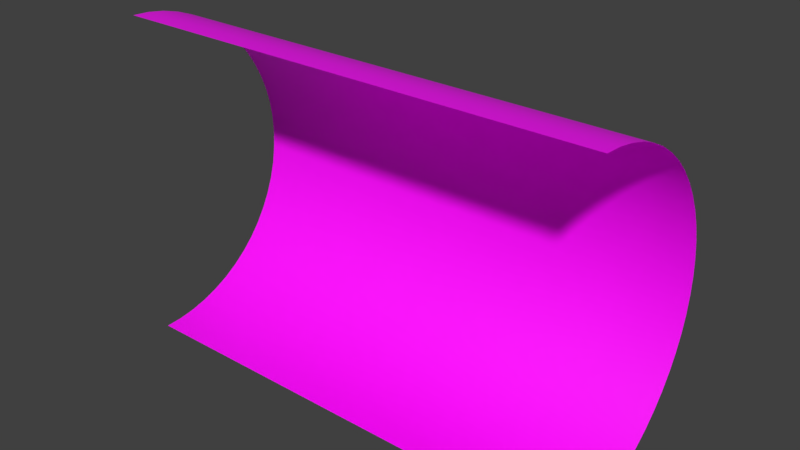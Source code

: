 # Source: tunnel.blend  (saved by Blender 2.92.15; exported with 4.5.12 LTS)
import bpy
from mathutils import Matrix  # noqa: F401  (used for matrix-valued properties, if any)

bpy.ops.wm.read_factory_settings(use_empty=True)
scene = bpy.context.scene
scene.name = 'Scene'

# ---- collections
col_collection_1 = bpy.data.collections.new('Collection 1'); scene.collection.children.link(col_collection_1)

# ---- images (referenced by path relative to the original .blend; pixels are not part of the script)
import os
ASSET_DIR = os.environ.get("B2B_ASSET_DIR", "")  # directory of the original .blend (textures are referenced by path, not embedded)
HERE = os.path.dirname(os.path.abspath(__file__))  # packed textures are extracted next to this script under _unpacked/

def load_image(name, relpath, width, height, colorspace="sRGB"):
    """Load a texture the original file referenced (path relative to the .blend, or extracted next to this script)."""
    p = next((c for c in (os.path.join(HERE, relpath), os.path.join(ASSET_DIR, relpath)) if relpath and os.path.exists(c)), "")
    if p:
        img = bpy.data.images.load(p, check_existing=True)
        img.name = name
    else:  # same state as the original file: an image datablock whose file is absent (Cycles renders it pink)
        img = bpy.data.images.new(name, width, height)
        img.source = "FILE"
        img.filepath = "//" + (relpath or name)
    img.colorspace_settings.name = colorspace
    return img
img_tunnel_blue_png = load_image('tunnel_blue.png', 'tunnel_blue.png', 1024, 1024, 'sRGB')

# ---- materials (node trees are filled in below, after node groups)
mat_lambert1 = bpy.data.materials.new('lambert1')
mat_lambert1.alpha_threshold = 0.0
mat_lambert1.use_transparent_shadow = False
mat_lambert1.preview_render_type = 'FLAT'
mat_lambert1.diffuse_color = (0.5, 0.5, 0.5, 1.0)
mat_lambert1.roughness = 0.5

# ---- material node trees
mat_lambert1.use_nodes = True; mat_lambert1.node_tree.nodes.clear()
_N = mat_lambert1.node_tree.nodes; _L = mat_lambert1.node_tree.links
n0 = _N.new('ShaderNodeOutputMaterial'); n0.name = 'Material Output'; n0.location = (300, 300)
n1 = _N.new('ShaderNodeTexImage'); n1.name = 'Image Texture'; n1.location = (-319, 279)
n1.image = img_tunnel_blue_png
n2 = _N.new('ShaderNodeBsdfPrincipled'); n2.name = 'Principled BSDF'; n2.location = (-15, 248)
n2.distribution = 'GGX'
n2.subsurface_method = 'BURLEY'
n2.inputs[3].default_value = 1.45
n2.inputs[27].default_value = (0.0, 0.0, 0.0, 1.0)
n2.inputs[28].default_value = 1.0
_L.new(n2.outputs[0], n0.inputs[0])
_L.new(n1.outputs[0], n2.inputs[0])
n0.is_active_output = True

# ---- world
world_world = bpy.data.worlds.new('World'); scene.world = world_world
world_world.use_nodes = True; world_world.node_tree.nodes.clear()
_N = world_world.node_tree.nodes; _L = world_world.node_tree.links
n0 = _N.new('ShaderNodeBackground'); n0.name = 'Background'; n0.location = (10, 300)
n0.inputs[0].default_value = (0.05088, 0.05088, 0.05088, 1.0)
n1 = _N.new('ShaderNodeOutputWorld'); n1.name = 'World Output'; n1.location = (300, 300)
_L.new(n0.outputs[0], n1.inputs[0])
n1.is_active_output = True
world_world.color = (0.05088, 0.05088, 0.05088)
world_world.use_sun_shadow = False
world_world.sun_shadow_jitter_overblur = 0.0
world_world.cycles.sampling_method = 'MANUAL'

# ---- meshes
me_wall_mesh = bpy.data.meshes.new('wall_mesh')
me_wall_mesh.from_pydata([(-18.0, 1.317, 12.08), (-18.0, 2.572, 11.88), (-18.0, 3.8, 11.55), (-18.0, 4.987, 11.09), (-18.0, 6.119, 10.52), (-18.0, 7.186, 9.825), (-18.0, 8.173, 9.025), (-18.0, 9.072, 8.126), (-18.0, 9.872, 7.138), (-18.0, 10.56, 6.072), (-18.0, 11.14, 4.939), (-18.0, 11.6, 3.753), (-18.0, 11.93, 2.525), (-18.0, 12.12, 1.269), (-18.0, 12.19, 5.825e-06), (-18.0, 12.12, -1.269), (-18.0, 11.93, -2.525), (-18.0, 11.6, -3.753), (-18.0, 11.14, -4.939), (-18.0, 10.56, -6.072), (-18.0, 9.872, -7.138), (-18.0, 9.072, -8.126), (-18.0, 8.173, -9.025), (-18.0, 7.185, -9.825), (-18.0, 6.119, -10.52), (-18.0, 4.987, -11.09), (-18.0, 3.8, -11.55), (-18.0, 2.572, -11.88), (-18.0, 1.317, -12.08), (-18.0, 0.04743, -12.14), (-18.0, 0.04743, 12.14), (18.0, 1.317, 12.08), (6.0, 1.317, 12.08), (-6.0, 1.317, 12.08), (-6.0, 2.572, 11.88), (6.0, 2.572, 11.88), (18.0, 2.572, 11.88), (-6.0, 3.8, 11.55), (6.0, 3.8, 11.55), (18.0, 3.8, 11.55), (-6.0, 4.987, 11.09), (6.0, 4.987, 11.09), (18.0, 4.987, 11.09), (-6.0, 6.119, 10.52), (6.0, 6.119, 10.52), (18.0, 6.119, 10.52), (-6.0, 7.186, 9.825), (6.0, 7.186, 9.825), (18.0, 7.186, 9.825), (-6.0, 8.173, 9.025), (6.0, 8.173, 9.025), (18.0, 8.173, 9.025), (-6.0, 9.072, 8.126), (6.0, 9.072, 8.126), (18.0, 9.072, 8.126), (-6.0, 9.872, 7.138), (6.0, 9.872, 7.138), (18.0, 9.872, 7.138), (-6.0, 10.56, 6.072), (6.0, 10.56, 6.072), (18.0, 10.56, 6.072), (-6.0, 11.14, 4.939), (6.0, 11.14, 4.939), (18.0, 11.14, 4.939), (-6.0, 11.6, 3.753), (6.0, 11.6, 3.753), (18.0, 11.6, 3.753), (-6.0, 11.93, 2.525), (6.0, 11.93, 2.525), (18.0, 11.93, 2.525), (-6.0, 12.12, 1.269), (6.0, 12.12, 1.269), (18.0, 12.12, 1.269), (-6.0, 12.19, 3.491e-06), (6.0, 12.19, 1.157e-06), (18.0, 12.19, -1.176e-06), (-6.0, 12.12, -1.269), (6.0, 12.12, -1.269), (18.0, 12.12, -1.269), (-6.0, 11.93, -2.525), (6.0, 11.93, -2.525), (18.0, 11.93, -2.525), (-6.0, 11.6, -3.753), (6.0, 11.6, -3.753), (18.0, 11.6, -3.753), (-6.0, 11.14, -4.939), (6.0, 11.14, -4.939), (18.0, 11.14, -4.939), (-6.0, 10.56, -6.072), (6.0, 10.56, -6.072), (18.0, 10.56, -6.072), (-6.0, 9.872, -7.138), (6.0, 9.872, -7.138), (18.0, 9.872, -7.138), (-6.0, 9.072, -8.126), (6.0, 9.072, -8.126), (18.0, 9.072, -8.126), (-6.0, 8.173, -9.025), (6.0, 8.173, -9.025), (18.0, 8.173, -9.025), (-6.0, 7.185, -9.825), (6.0, 7.185, -9.825), (18.0, 7.186, -9.825), (-6.0, 6.119, -10.52), (6.0, 6.119, -10.52), (18.0, 6.119, -10.52), (-6.0, 4.987, -11.09), (6.0, 4.987, -11.09), (18.0, 4.987, -11.09), (-6.0, 3.8, -11.55), (6.0, 3.8, -11.55), (18.0, 3.8, -11.55), (-6.0, 2.572, -11.88), (6.0, 2.572, -11.88), (18.0, 2.572, -11.88), (-6.0, 1.317, -12.08), (6.0, 1.317, -12.08), (18.0, 1.317, -12.08), (-6.0, 0.04743, -12.14), (6.0, 0.04743, -12.14), (18.0, 0.04743, -12.14), (18.0, 0.04743, 12.14), (6.0, 0.04743, 12.14), (-6.0, 0.04743, 12.14), (-12.0, 1.317, 12.08), (-12.0, 0.04743, 12.14), (12.0, 1.317, 12.08), (9.663e-06, 1.317, 12.08), (-12.0, 2.572, 11.88), (1.16e-05, 2.572, 11.88), (12.0, 2.572, 11.88), (-12.0, 3.8, 11.55), (1.16e-05, 3.8, 11.55), (12.0, 3.8, 11.55), (-12.0, 4.987, 11.09), (1.16e-05, 4.987, 11.09), (12.0, 4.987, 11.09), (-12.0, 6.119, 10.52), (1.16e-05, 6.119, 10.52), (12.0, 6.119, 10.52), (-12.0, 7.186, 9.825), (1.16e-05, 7.186, 9.825), (12.0, 7.186, 9.825), (-12.0, 8.173, 9.025), (1.16e-05, 8.173, 9.025), (12.0, 8.173, 9.025), (-12.0, 9.072, 8.126), (1.16e-05, 9.072, 8.126), (12.0, 9.072, 8.126), (-12.0, 9.872, 7.138), (1.16e-05, 9.872, 7.138), (12.0, 9.872, 7.138), (-12.0, 10.56, 6.072), (1.16e-05, 10.56, 6.072), (12.0, 10.56, 6.072), (-12.0, 11.14, 4.939), (9.663e-06, 11.14, 4.939), (12.0, 11.14, 4.939), (-12.0, 11.6, 3.753), (9.663e-06, 11.6, 3.753), (12.0, 11.6, 3.753), (-12.0, 11.93, 2.525), (9.663e-06, 11.93, 2.525), (12.0, 11.93, 2.525), (-12.0, 12.12, 1.269), (9.663e-06, 12.12, 1.269), (12.0, 12.12, 1.269), (-12.0, 12.19, 4.658e-06), (9.663e-06, 12.19, 2.324e-06), (12.0, 12.19, -9.435e-09), (-12.0, 12.12, -1.269), (9.663e-06, 12.12, -1.269), (12.0, 12.12, -1.269), (-12.0, 11.93, -2.525), (9.663e-06, 11.93, -2.525), (12.0, 11.93, -2.525), (-12.0, 11.6, -3.753), (9.663e-06, 11.6, -3.753), (12.0, 11.6, -3.753), (-12.0, 11.14, -4.939), (9.663e-06, 11.14, -4.939), (12.0, 11.14, -4.939), (-12.0, 10.56, -6.072), (7.73e-06, 10.56, -6.072), (12.0, 10.56, -6.072), (-12.0, 9.872, -7.138), (7.73e-06, 9.872, -7.138), (12.0, 9.872, -7.138), (-12.0, 9.072, -8.126), (7.73e-06, 9.072, -8.126), (12.0, 9.072, -8.126), (-12.0, 8.173, -9.025), (7.73e-06, 8.173, -9.025), (12.0, 8.173, -9.025), (-12.0, 7.185, -9.825), (7.73e-06, 7.185, -9.825), (12.0, 7.185, -9.825), (-12.0, 6.119, -10.52), (7.73e-06, 6.119, -10.52), (12.0, 6.119, -10.52), (-12.0, 4.987, -11.09), (7.73e-06, 4.987, -11.09), (12.0, 4.987, -11.09), (-12.0, 3.8, -11.55), (7.73e-06, 3.8, -11.55), (12.0, 3.8, -11.55), (-12.0, 2.572, -11.88), (7.73e-06, 2.572, -11.88), (12.0, 2.572, -11.88), (-12.0, 1.317, -12.08), (7.73e-06, 1.317, -12.08), (12.0, 1.317, -12.08), (-12.0, 0.04743, -12.14), (7.73e-06, 0.04743, -12.14), (12.0, 0.04743, -12.14), (12.0, 0.04743, 12.14), (9.663e-06, 0.04743, 12.14)], [], [(124, 0, 1, 128), (128, 1, 2, 131), (131, 2, 3, 134), (134, 3, 4, 137), (137, 4, 5, 140), (140, 5, 6, 143), (143, 6, 7, 146), (146, 7, 8, 149), (149, 8, 9, 152), (152, 9, 10, 155), (155, 10, 11, 158), (158, 11, 12, 161), (161, 12, 13, 164), (164, 13, 14, 167), (167, 14, 15, 170), (170, 15, 16, 173), (173, 16, 17, 176), (176, 17, 18, 179), (179, 18, 19, 182), (182, 19, 20, 185), (185, 20, 21, 188), (188, 21, 22, 191), (191, 22, 23, 194), (194, 23, 24, 197), (197, 24, 25, 200), (200, 25, 26, 203), (203, 26, 27, 206), (206, 27, 28, 209), (209, 28, 29, 212), (125, 30, 0, 124), (215, 122, 32, 126), (216, 123, 33, 127), (211, 116, 119, 214), (210, 115, 118, 213), (208, 113, 116, 211), (207, 112, 115, 210), (205, 110, 113, 208), (204, 109, 112, 207), (202, 107, 110, 205), (201, 106, 109, 204), (199, 104, 107, 202), (198, 103, 106, 201), (196, 101, 104, 199), (195, 100, 103, 198), (193, 98, 101, 196), (192, 97, 100, 195), (190, 95, 98, 193), (189, 94, 97, 192), (187, 92, 95, 190), (186, 91, 94, 189), (184, 89, 92, 187), (183, 88, 91, 186), (181, 86, 89, 184), (180, 85, 88, 183), (178, 83, 86, 181), (177, 82, 85, 180), (175, 80, 83, 178), (174, 79, 82, 177), (172, 77, 80, 175), (171, 76, 79, 174), (169, 74, 77, 172), (168, 73, 76, 171), (166, 71, 74, 169), (165, 70, 73, 168), (163, 68, 71, 166), (162, 67, 70, 165), (160, 65, 68, 163), (159, 64, 67, 162), (157, 62, 65, 160), (156, 61, 64, 159), (154, 59, 62, 157), (153, 58, 61, 156), (151, 56, 59, 154), (150, 55, 58, 153), (148, 53, 56, 151), (147, 52, 55, 150), (145, 50, 53, 148), (144, 49, 52, 147), (142, 47, 50, 145), (141, 46, 49, 144), (139, 44, 47, 142), (138, 43, 46, 141), (136, 41, 44, 139), (135, 40, 43, 138), (133, 38, 41, 136), (132, 37, 40, 135), (130, 35, 38, 133), (129, 34, 37, 132), (126, 32, 35, 130), (127, 33, 34, 129), (32, 127, 129, 35), (31, 126, 130, 36), (35, 129, 132, 38), (36, 130, 133, 39), (38, 132, 135, 41), (39, 133, 136, 42), (41, 135, 138, 44), (42, 136, 139, 45), (44, 138, 141, 47), (45, 139, 142, 48), (47, 141, 144, 50), (48, 142, 145, 51), (50, 144, 147, 53), (51, 145, 148, 54), (53, 147, 150, 56), (54, 148, 151, 57), (56, 150, 153, 59), (57, 151, 154, 60), (59, 153, 156, 62), (60, 154, 157, 63), (62, 156, 159, 65), (63, 157, 160, 66), (65, 159, 162, 68), (66, 160, 163, 69), (68, 162, 165, 71), (69, 163, 166, 72), (71, 165, 168, 74), (72, 166, 169, 75), (74, 168, 171, 77), (75, 169, 172, 78), (77, 171, 174, 80), (78, 172, 175, 81), (80, 174, 177, 83), (81, 175, 178, 84), (83, 177, 180, 86), (84, 178, 181, 87), (86, 180, 183, 89), (87, 181, 184, 90), (89, 183, 186, 92), (90, 184, 187, 93), (92, 186, 189, 95), (93, 187, 190, 96), (95, 189, 192, 98), (96, 190, 193, 99), (98, 192, 195, 101), (99, 193, 196, 102), (101, 195, 198, 104), (102, 196, 199, 105), (104, 198, 201, 107), (105, 199, 202, 108), (107, 201, 204, 110), (108, 202, 205, 111), (110, 204, 207, 113), (111, 205, 208, 114), (113, 207, 210, 116), (114, 208, 211, 117), (116, 210, 213, 119), (117, 211, 214, 120), (122, 216, 127, 32), (121, 215, 126, 31), (123, 125, 124, 33), (115, 209, 212, 118), (112, 206, 209, 115), (109, 203, 206, 112), (106, 200, 203, 109), (103, 197, 200, 106), (100, 194, 197, 103), (97, 191, 194, 100), (94, 188, 191, 97), (91, 185, 188, 94), (88, 182, 185, 91), (85, 179, 182, 88), (82, 176, 179, 85), (79, 173, 176, 82), (76, 170, 173, 79), (73, 167, 170, 76), (70, 164, 167, 73), (67, 161, 164, 70), (64, 158, 161, 67), (61, 155, 158, 64), (58, 152, 155, 61), (55, 149, 152, 58), (52, 146, 149, 55), (49, 143, 146, 52), (46, 140, 143, 49), (43, 137, 140, 46), (40, 134, 137, 43), (37, 131, 134, 40), (34, 128, 131, 37), (33, 124, 128, 34)])
me_wall_mesh.polygons.foreach_set('use_smooth', [True] * 180)
_k = set([(0, 1), (0, 30), (1, 2), (2, 3), (3, 4), (4, 5), (5, 6), (6, 7), (7, 8), (8, 9), (9, 10), (10, 11), (11, 12), (12, 13), (13, 14), (14, 15), (15, 16), (16, 17), (17, 18), (18, 19), (19, 20), (20, 21), (21, 22), (22, 23), (23, 24), (24, 25), (25, 26), (26, 27), (27, 28), (28, 29)])
me_wall_mesh.attributes.new('sharp_edge', 'BOOLEAN', 'EDGE').data.foreach_set('value', [ (min(e.vertices), max(e.vertices)) in _k for e in me_wall_mesh.edges])
_uv = me_wall_mesh.uv_layers.new(name='map1')
_uv.uv.foreach_set('vector', [0.1616, 0.9604, 0.006331, 0.9604, 0.006331, 0.9275, 0.1616, 0.9275, 0.1616, 0.9275, 0.006331, 0.9275, 0.006331, 0.8946, 0.1616, 0.8946, 0.1616, 0.8946, 0.006331, 0.8946, 0.006331, 0.8618, 0.1616, 0.8618, 0.1616, 0.8618, 0.006331, 0.8618, 0.006331, 0.8289, 0.1616, 0.8289, 0.1616, 0.8289, 0.006331, 0.8289, 0.00633, 0.796, 0.1616, 0.796, 0.1616, 0.796, 0.00633, 0.796, 0.00633, 0.7631, 0.1616, 0.7631, 0.1616, 0.7631, 0.00633, 0.7631, 0.00633, 0.7302, 0.1616, 0.7302, 0.1616, 0.7302, 0.00633, 0.7302, 0.00633, 0.6973, 0.1616, 0.6973, 0.1616, 0.6973, 0.00633, 0.6973, 0.00633, 0.6644, 0.1616, 0.6644, 0.1616, 0.6644, 0.00633, 0.6644, 0.00633, 0.6315, 0.1616, 0.6315, 0.1616, 0.6315, 0.00633, 0.6315, 0.00633, 0.5987, 0.1616, 0.5987, 0.1616, 0.5987, 0.00633, 0.5987, 0.00633, 0.5658, 0.1616, 0.5658, 0.1616, 0.5658, 0.00633, 0.5658, 0.00633, 0.5329, 0.1616, 0.5329, 0.1616, 0.5329, 0.00633, 0.5329, 0.00633, 0.5, 0.1616, 0.5, 0.1616, 0.5, 0.00633, 0.5, 0.00633, 0.4671, 0.1616, 0.4671, 0.1616, 0.4671, 0.00633, 0.4671, 0.00633, 0.4342, 0.1616, 0.4342, 0.1616, 0.4342, 0.00633, 0.4342, 0.00633, 0.4013, 0.1616, 0.4013, 0.1616, 0.4013, 0.00633, 0.4013, 0.00633, 0.3685, 0.1616, 0.3685, 0.1616, 0.3685, 0.00633, 0.3685, 0.00633, 0.3356, 0.1616, 0.3356, 0.1616, 0.3356, 0.00633, 0.3356, 0.00633, 0.3027, 0.1616, 0.3027, 0.1616, 0.3027, 0.00633, 0.3027, 0.00633, 0.2698, 0.1616, 0.2698, 0.1616, 0.2698, 0.00633, 0.2698, 0.00633, 0.2369, 0.1616, 0.2369, 0.1616, 0.2369, 0.00633, 0.2369, 0.00633, 0.204, 0.1616, 0.204, 0.1616, 0.204, 0.00633, 0.204, 0.00633, 0.1711, 0.1616, 0.1711, 0.1616, 0.1711, 0.00633, 0.1711, 0.00633, 0.1382, 0.1616, 0.1382, 0.1616, 0.1382, 0.00633, 0.1382, 0.00633, 0.1054, 0.1616, 0.1054, 0.1616, 0.1054, 0.00633, 0.1054, 0.00633, 0.07247, 0.1616, 0.07247, 0.1616, 0.07247, 0.00633, 0.07247, 0.00633, 0.03959, 0.1616, 0.03959, 0.1616, 0.03959, 0.00633, 0.03959, 0.006331, 0.0067, 0.1616, 0.0067, 0.1616, 0.9933, 0.006331, 0.9933, 0.006331, 0.9604, 0.1616, 0.9604, 0.7825, 0.9933, 0.6273, 0.9933, 0.6273, 0.9604, 0.7825, 0.9604, 0.472, 0.9933, 0.3168, 0.9933, 0.3168, 0.9604, 0.472, 0.9604, 0.7825, 0.03959, 0.6273, 0.03959, 0.6273, 0.006701, 0.7825, 0.006701, 0.472, 0.03959, 0.3168, 0.03959, 0.3168, 0.0067, 0.472, 0.006701, 0.7825, 0.07247, 0.6273, 0.07247, 0.6273, 0.03959, 0.7825, 0.03959, 0.472, 0.07247, 0.3168, 0.07247, 0.3168, 0.03959, 0.472, 0.03959, 0.7825, 0.1054, 0.6273, 0.1054, 0.6273, 0.07247, 0.7825, 0.07247, 0.472, 0.1054, 0.3168, 0.1054, 0.3168, 0.07247, 0.472, 0.07247, 0.7825, 0.1382, 0.6273, 0.1382, 0.6273, 0.1054, 0.7825, 0.1054, 0.472, 0.1382, 0.3168, 0.1382, 0.3168, 0.1054, 0.472, 0.1054, 0.7825, 0.1711, 0.6273, 0.1711, 0.6273, 0.1382, 0.7825, 0.1382, 0.472, 0.1711, 0.3168, 0.1711, 0.3168, 0.1382, 0.472, 0.1382, 0.7825, 0.204, 0.6273, 0.204, 0.6273, 0.1711, 0.7825, 0.1711, 0.472, 0.204, 0.3168, 0.204, 0.3168, 0.1711, 0.472, 0.1711, 0.7825, 0.2369, 0.6273, 0.2369, 0.6273, 0.204, 0.7825, 0.204, 0.472, 0.2369, 0.3168, 0.2369, 0.3168, 0.204, 0.472, 0.204, 0.7825, 0.2698, 0.6273, 0.2698, 0.6273, 0.2369, 0.7825, 0.2369, 0.472, 0.2698, 0.3168, 0.2698, 0.3168, 0.2369, 0.472, 0.2369, 0.7825, 0.3027, 0.6273, 0.3027, 0.6273, 0.2698, 0.7825, 0.2698, 0.472, 0.3027, 0.3168, 0.3027, 0.3168, 0.2698, 0.472, 0.2698, 0.7825, 0.3356, 0.6273, 0.3356, 0.6273, 0.3027, 0.7825, 0.3027, 0.472, 0.3356, 0.3168, 0.3356, 0.3168, 0.3027, 0.472, 0.3027, 0.7825, 0.3685, 0.6273, 0.3685, 0.6273, 0.3356, 0.7825, 0.3356, 0.472, 0.3685, 0.3168, 0.3685, 0.3168, 0.3356, 0.472, 0.3356, 0.7825, 0.4013, 0.6273, 0.4013, 0.6273, 0.3685, 0.7825, 0.3685, 0.472, 0.4013, 0.3168, 0.4013, 0.3168, 0.3685, 0.472, 0.3685, 0.7825, 0.4342, 0.6273, 0.4342, 0.6273, 0.4013, 0.7825, 0.4013, 0.472, 0.4342, 0.3168, 0.4342, 0.3168, 0.4013, 0.472, 0.4013, 0.7825, 0.4671, 0.6273, 0.4671, 0.6273, 0.4342, 0.7825, 0.4342, 0.472, 0.4671, 0.3168, 0.4671, 0.3168, 0.4342, 0.472, 0.4342, 0.7825, 0.5, 0.6273, 0.5, 0.6273, 0.4671, 0.7825, 0.4671, 0.472, 0.5, 0.3168, 0.5, 0.3168, 0.4671, 0.472, 0.4671, 0.7825, 0.5329, 0.6273, 0.5329, 0.6273, 0.5, 0.7825, 0.5, 0.472, 0.5329, 0.3168, 0.5329, 0.3168, 0.5, 0.472, 0.5, 0.7825, 0.5658, 0.6273, 0.5658, 0.6273, 0.5329, 0.7825, 0.5329, 0.472, 0.5658, 0.3168, 0.5658, 0.3168, 0.5329, 0.472, 0.5329, 0.7825, 0.5987, 0.6273, 0.5987, 0.6273, 0.5658, 0.7825, 0.5658, 0.472, 0.5987, 0.3168, 0.5987, 0.3168, 0.5658, 0.472, 0.5658, 0.7825, 0.6315, 0.6273, 0.6315, 0.6273, 0.5987, 0.7825, 0.5987, 0.472, 0.6315, 0.3168, 0.6315, 0.3168, 0.5987, 0.472, 0.5987, 0.7825, 0.6644, 0.6273, 0.6644, 0.6273, 0.6315, 0.7825, 0.6315, 0.472, 0.6644, 0.3168, 0.6644, 0.3168, 0.6315, 0.472, 0.6315, 0.7825, 0.6973, 0.6273, 0.6973, 0.6273, 0.6644, 0.7825, 0.6644, 0.472, 0.6973, 0.3168, 0.6973, 0.3168, 0.6644, 0.472, 0.6644, 0.7825, 0.7302, 0.6273, 0.7302, 0.6273, 0.6973, 0.7825, 0.6973, 0.472, 0.7302, 0.3168, 0.7302, 0.3168, 0.6973, 0.472, 0.6973, 0.7825, 0.7631, 0.6273, 0.7631, 0.6273, 0.7302, 0.7825, 0.7302, 0.472, 0.7631, 0.3168, 0.7631, 0.3168, 0.7302, 0.472, 0.7302, 0.7825, 0.796, 0.6273, 0.796, 0.6273, 0.7631, 0.7825, 0.7631, 0.472, 0.796, 0.3168, 0.796, 0.3168, 0.7631, 0.472, 0.7631, 0.7825, 0.8289, 0.6273, 0.8289, 0.6273, 0.796, 0.7825, 0.796, 0.472, 0.8289, 0.3168, 0.8289, 0.3168, 0.796, 0.472, 0.796, 0.7825, 0.8618, 0.6273, 0.8618, 0.6273, 0.8289, 0.7825, 0.8289, 0.472, 0.8618, 0.3168, 0.8618, 0.3168, 0.8289, 0.472, 0.8289, 0.7825, 0.8946, 0.6273, 0.8946, 0.6273, 0.8618, 0.7825, 0.8618, 0.472, 0.8946, 0.3168, 0.8946, 0.3168, 0.8618, 0.472, 0.8618, 0.7825, 0.9275, 0.6273, 0.9275, 0.6273, 0.8946, 0.7825, 0.8946, 0.472, 0.9275, 0.3168, 0.9275, 0.3168, 0.8946, 0.472, 0.8946, 0.7825, 0.9604, 0.6273, 0.9604, 0.6273, 0.9275, 0.7825, 0.9275, 0.472, 0.9604, 0.3168, 0.9604, 0.3168, 0.9275, 0.472, 0.9275, 0.6273, 0.9604, 0.472, 0.9604, 0.472, 0.9275, 0.6273, 0.9275, 0.9377, 0.9604, 0.7825, 0.9604, 0.7825, 0.9275, 0.9377, 0.9275, 0.6273, 0.9275, 0.472, 0.9275, 0.472, 0.8946, 0.6273, 0.8946, 0.9377, 0.9275, 0.7825, 0.9275, 0.7825, 0.8946, 0.9377, 0.8946, 0.6273, 0.8946, 0.472, 0.8946, 0.472, 0.8618, 0.6273, 0.8618, 0.9377, 0.8946, 0.7825, 0.8946, 0.7825, 0.8618, 0.9377, 0.8618, 0.6273, 0.8618, 0.472, 0.8618, 0.472, 0.8289, 0.6273, 0.8289, 0.9377, 0.8618, 0.7825, 0.8618, 0.7825, 0.8289, 0.9377, 0.8289, 0.6273, 0.8289, 0.472, 0.8289, 0.472, 0.796, 0.6273, 0.796, 0.9377, 0.8289, 0.7825, 0.8289, 0.7825, 0.796, 0.9377, 0.796, 0.6273, 0.796, 0.472, 0.796, 0.472, 0.7631, 0.6273, 0.7631, 0.9377, 0.796, 0.7825, 0.796, 0.7825, 0.7631, 0.9377, 0.7631, 0.6273, 0.7631, 0.472, 0.7631, 0.472, 0.7302, 0.6273, 0.7302, 0.9377, 0.7631, 0.7825, 0.7631, 0.7825, 0.7302, 0.9377, 0.7302, 0.6273, 0.7302, 0.472, 0.7302, 0.472, 0.6973, 0.6273, 0.6973, 0.9377, 0.7302, 0.7825, 0.7302, 0.7825, 0.6973, 0.9377, 0.6973, 0.6273, 0.6973, 0.472, 0.6973, 0.472, 0.6644, 0.6273, 0.6644, 0.9377, 0.6973, 0.7825, 0.6973, 0.7825, 0.6644, 0.9377, 0.6644, 0.6273, 0.6644, 0.472, 0.6644, 0.472, 0.6315, 0.6273, 0.6315, 0.9377, 0.6644, 0.7825, 0.6644, 0.7825, 0.6315, 0.9377, 0.6315, 0.6273, 0.6315, 0.472, 0.6315, 0.472, 0.5987, 0.6273, 0.5987, 0.9377, 0.6315, 0.7825, 0.6315, 0.7825, 0.5987, 0.9377, 0.5987, 0.6273, 0.5987, 0.472, 0.5987, 0.472, 0.5658, 0.6273, 0.5658, 0.9377, 0.5987, 0.7825, 0.5987, 0.7825, 0.5658, 0.9377, 0.5658, 0.6273, 0.5658, 0.472, 0.5658, 0.472, 0.5329, 0.6273, 0.5329, 0.9377, 0.5658, 0.7825, 0.5658, 0.7825, 0.5329, 0.9377, 0.5329, 0.6273, 0.5329, 0.472, 0.5329, 0.472, 0.5, 0.6273, 0.5, 0.9377, 0.5329, 0.7825, 0.5329, 0.7825, 0.5, 0.9377, 0.5, 0.6273, 0.5, 0.472, 0.5, 0.472, 0.4671, 0.6273, 0.4671, 0.9377, 0.5, 0.7825, 0.5, 0.7825, 0.4671, 0.9377, 0.4671, 0.6273, 0.4671, 0.472, 0.4671, 0.472, 0.4342, 0.6273, 0.4342, 0.9377, 0.4671, 0.7825, 0.4671, 0.7825, 0.4342, 0.9377, 0.4342, 0.6273, 0.4342, 0.472, 0.4342, 0.472, 0.4013, 0.6273, 0.4013, 0.9377, 0.4342, 0.7825, 0.4342, 0.7825, 0.4013, 0.9377, 0.4013, 0.6273, 0.4013, 0.472, 0.4013, 0.472, 0.3685, 0.6273, 0.3685, 0.9377, 0.4013, 0.7825, 0.4013, 0.7825, 0.3685, 0.9377, 0.3685, 0.6273, 0.3685, 0.472, 0.3685, 0.472, 0.3356, 0.6273, 0.3356, 0.9377, 0.3685, 0.7825, 0.3685, 0.7825, 0.3356, 0.9377, 0.3356, 0.6273, 0.3356, 0.472, 0.3356, 0.472, 0.3027, 0.6273, 0.3027, 0.9377, 0.3356, 0.7825, 0.3356, 0.7825, 0.3027, 0.9377, 0.3027, 0.6273, 0.3027, 0.472, 0.3027, 0.472, 0.2698, 0.6273, 0.2698, 0.9377, 0.3027, 0.7825, 0.3027, 0.7825, 0.2698, 0.9377, 0.2698, 0.6273, 0.2698, 0.472, 0.2698, 0.472, 0.2369, 0.6273, 0.2369, 0.9377, 0.2698, 0.7825, 0.2698, 0.7825, 0.2369, 0.9377, 0.2369, 0.6273, 0.2369, 0.472, 0.2369, 0.472, 0.204, 0.6273, 0.204, 0.9377, 0.2369, 0.7825, 0.2369, 0.7825, 0.204, 0.9377, 0.204, 0.6273, 0.204, 0.472, 0.204, 0.472, 0.1711, 0.6273, 0.1711, 0.9377, 0.204, 0.7825, 0.204, 0.7825, 0.1711, 0.9377, 0.1711, 0.6273, 0.1711, 0.472, 0.1711, 0.472, 0.1382, 0.6273, 0.1382, 0.9377, 0.1711, 0.7825, 0.1711, 0.7825, 0.1382, 0.9377, 0.1382, 0.6273, 0.1382, 0.472, 0.1382, 0.472, 0.1054, 0.6273, 0.1054, 0.9377, 0.1382, 0.7825, 0.1382, 0.7825, 0.1054, 0.9377, 0.1054, 0.6273, 0.1054, 0.472, 0.1054, 0.472, 0.07247, 0.6273, 0.07247, 0.9377, 0.1054, 0.7825, 0.1054, 0.7825, 0.07247, 0.9377, 0.07247, 0.6273, 0.07247, 0.472, 0.07247, 0.472, 0.03959, 0.6273, 0.03959, 0.9377, 0.07247, 0.7825, 0.07247, 0.7825, 0.03959, 0.9377, 0.03959, 0.6273, 0.03959, 0.472, 0.03959, 0.472, 0.006701, 0.6273, 0.006701, 0.9377, 0.03959, 0.7825, 0.03959, 0.7825, 0.006701, 0.9377, 0.006701, 0.6273, 0.9933, 0.472, 0.9933, 0.472, 0.9604, 0.6273, 0.9604, 0.9377, 0.9933, 0.7825, 0.9933, 0.7825, 0.9604, 0.9377, 0.9604, 0.3168, 0.9933, 0.1616, 0.9933, 0.1616, 0.9604, 0.3168, 0.9604, 0.3168, 0.03959, 0.1616, 0.03959, 0.1616, 0.0067, 0.3168, 0.0067, 0.3168, 0.07247, 0.1616, 0.07247, 0.1616, 0.03959, 0.3168, 0.03959, 0.3168, 0.1054, 0.1616, 0.1054, 0.1616, 0.07247, 0.3168, 0.07247, 0.3168, 0.1382, 0.1616, 0.1382, 0.1616, 0.1054, 0.3168, 0.1054, 0.3168, 0.1711, 0.1616, 0.1711, 0.1616, 0.1382, 0.3168, 0.1382, 0.3168, 0.204, 0.1616, 0.204, 0.1616, 0.1711, 0.3168, 0.1711, 0.3168, 0.2369, 0.1616, 0.2369, 0.1616, 0.204, 0.3168, 0.204, 0.3168, 0.2698, 0.1616, 0.2698, 0.1616, 0.2369, 0.3168, 0.2369, 0.3168, 0.3027, 0.1616, 0.3027, 0.1616, 0.2698, 0.3168, 0.2698, 0.3168, 0.3356, 0.1616, 0.3356, 0.1616, 0.3027, 0.3168, 0.3027, 0.3168, 0.3685, 0.1616, 0.3685, 0.1616, 0.3356, 0.3168, 0.3356, 0.3168, 0.4013, 0.1616, 0.4013, 0.1616, 0.3685, 0.3168, 0.3685, 0.3168, 0.4342, 0.1616, 0.4342, 0.1616, 0.4013, 0.3168, 0.4013, 0.3168, 0.4671, 0.1616, 0.4671, 0.1616, 0.4342, 0.3168, 0.4342, 0.3168, 0.5, 0.1616, 0.5, 0.1616, 0.4671, 0.3168, 0.4671, 0.3168, 0.5329, 0.1616, 0.5329, 0.1616, 0.5, 0.3168, 0.5, 0.3168, 0.5658, 0.1616, 0.5658, 0.1616, 0.5329, 0.3168, 0.5329, 0.3168, 0.5987, 0.1616, 0.5987, 0.1616, 0.5658, 0.3168, 0.5658, 0.3168, 0.6315, 0.1616, 0.6315, 0.1616, 0.5987, 0.3168, 0.5987, 0.3168, 0.6644, 0.1616, 0.6644, 0.1616, 0.6315, 0.3168, 0.6315, 0.3168, 0.6973, 0.1616, 0.6973, 0.1616, 0.6644, 0.3168, 0.6644, 0.3168, 0.7302, 0.1616, 0.7302, 0.1616, 0.6973, 0.3168, 0.6973, 0.3168, 0.7631, 0.1616, 0.7631, 0.1616, 0.7302, 0.3168, 0.7302, 0.3168, 0.796, 0.1616, 0.796, 0.1616, 0.7631, 0.3168, 0.7631, 0.3168, 0.8289, 0.1616, 0.8289, 0.1616, 0.796, 0.3168, 0.796, 0.3168, 0.8618, 0.1616, 0.8618, 0.1616, 0.8289, 0.3168, 0.8289, 0.3168, 0.8946, 0.1616, 0.8946, 0.1616, 0.8618, 0.3168, 0.8618, 0.3168, 0.9275, 0.1616, 0.9275, 0.1616, 0.8946, 0.3168, 0.8946, 0.3168, 0.9604, 0.1616, 0.9604, 0.1616, 0.9275, 0.3168, 0.9275])
me_wall_mesh.materials.append(mat_lambert1)
me_wall_mesh.use_remesh_preserve_volume = False
me_wall_mesh.use_remesh_preserve_attributes = False
me_wall_mesh.use_mirror_vertex_groups = False
me_wall_mesh.update()
me_wall_mesh.normals_split_custom_set([tuple(v) for v in zip(*[iter([-1.871e-07, -0.1045, -0.9945, -3.123e-07, -0.1045, -0.9945, -1.789e-07, -0.2079, -0.9781, -1.476e-07, -0.2079, -0.9781, -1.476e-07, -0.2079, -0.9781, -1.789e-07, -0.2079, -0.9781, -1.182e-07, -0.309, -0.9511, -1.666e-07, -0.309, -0.9511, -1.666e-07, -0.309, -0.9511, -1.182e-07, -0.309, -0.9511, -1.878e-07, -0.4067, -0.9135, -2.13e-07, -0.4067, -0.9135, -2.13e-07, -0.4067, -0.9135, -1.878e-07, -0.4067, -0.9135, -1.878e-07, -0.5, -0.866, -1.619e-07, -0.5, -0.866, -1.619e-07, -0.5, -0.866, -1.878e-07, -0.5, -0.866, -1.252e-07, -0.5878, -0.809, -9.117e-08, -0.5878, -0.809, -9.117e-08, -0.5878, -0.809, -1.252e-07, -0.5878, -0.809, -7.049e-08, -0.6691, -0.7431, -6.655e-08, -0.6691, -0.7431, -6.655e-08, -0.6691, -0.7431, -7.049e-08, -0.6691, -0.7431, -4.783e-08, -0.7431, -0.6691, -7.087e-08, -0.7431, -0.6691, -7.087e-08, -0.7431, -0.6691, -4.783e-08, -0.7431, -0.6691, -1.315e-08, -0.809, -0.5878, -5.353e-08, -0.809, -0.5878, -5.353e-08, -0.809, -0.5878, -1.315e-08, -0.809, -0.5878, 6.189e-08, -0.866, -0.5, -1.601e-08, -0.866, -0.5, -1.601e-08, -0.866, -0.5, 6.189e-08, -0.866, -0.5, 8.188e-08, -0.9135, -0.4067, 5.725e-09, -0.9135, -0.4067, 5.725e-09, -0.9135, -0.4067, 8.188e-08, -0.9135, -0.4067, 9.218e-08, -0.9511, -0.309, 1.479e-08, -0.9511, -0.309, 1.479e-08, -0.9511, -0.309, 9.218e-08, -0.9511, -0.309, 1.087e-07, -0.9781, -0.2079, 3.481e-08, -0.9781, -0.2079, 3.481e-08, -0.9781, -0.2079, 1.087e-07, -0.9781, -0.2079, 1.374e-07, -0.9945, -0.1045, 5.845e-08, -0.9945, -0.1045, 5.845e-08, -0.9945, -0.1045, 1.374e-07, -0.9945, -0.1045, 1.587e-07, -1.0, -1.187e-08, 7.96e-08, -1.0, -3.562e-09, 7.96e-08, -1.0, -3.562e-09, 1.587e-07, -1.0, -1.187e-08, 1.781e-07, -0.9945, 0.1045, 9.958e-08, -0.9945, 0.1045, 9.958e-08, -0.9945, 0.1045, 1.781e-07, -0.9945, 0.1045, 1.954e-07, -0.9781, 0.2079, 1.212e-07, -0.9781, 0.2079, 1.212e-07, -0.9781, 0.2079, 1.954e-07, -0.9781, 0.2079, 2.077e-07, -0.9511, 0.309, 1.391e-07, -0.9511, 0.309, 1.391e-07, -0.9511, 0.309, 2.077e-07, -0.9511, 0.309, 2.355e-07, -0.9135, 0.4067, 1.53e-07, -0.9135, 0.4067, 1.53e-07, -0.9135, 0.4067, 2.355e-07, -0.9135, 0.4067, 2.636e-07, -0.866, 0.5, 1.787e-07, -0.866, 0.5, 1.787e-07, -0.866, 0.5, 2.636e-07, -0.866, 0.5, 2.67e-07, -0.809, 0.5878, 1.804e-07, -0.809, 0.5878, 1.804e-07, -0.809, 0.5878, 2.67e-07, -0.809, 0.5878, 2.27e-07, -0.7431, 0.6691, 1.605e-07, -0.7431, 0.6691, 1.605e-07, -0.7431, 0.6691, 2.27e-07, -0.7431, 0.6691, 2.191e-07, -0.6691, 0.7431, 1.381e-07, -0.6691, 0.7431, 1.381e-07, -0.6691, 0.7431, 2.191e-07, -0.6691, 0.7431, 1.878e-07, -0.5878, 0.809, 1.306e-07, -0.5878, 0.809, 1.306e-07, -0.5878, 0.809, 1.878e-07, -0.5878, 0.809, 1.252e-07, -0.5, 0.866, 1.504e-07, -0.5, 0.866, 1.504e-07, -0.5, 0.866, 1.252e-07, -0.5, 0.866, 1.182e-07, -0.4067, 0.9135, 1.353e-07, -0.4067, 0.9135, 1.353e-07, -0.4067, 0.9135, 1.182e-07, -0.4067, 0.9135, 1.163e-07, -0.309, 0.9511, 1.163e-07, -0.309, 0.9511, 1.163e-07, -0.309, 0.9511, 1.163e-07, -0.309, 0.9511, 1.245e-07, -0.2079, 0.9781, 1.245e-07, -0.2079, 0.9781, 1.245e-07, -0.2079, 0.9781, 1.245e-07, -0.2079, 0.9781, 8.686e-08, -0.1045, 0.9945, 1.48e-07, -0.1045, 0.9945, 1.48e-07, -0.1045, 0.9945, 8.686e-08, -0.1045, 0.9945, 4.602e-08, -0.05234, 0.9986, 1.681e-07, -0.05234, 0.9986, -1.9e-07, -0.05233, -0.9986, -3.775e-07, -0.05233, -0.9986, -3.123e-07, -0.1045, -0.9945, -1.871e-07, -0.1045, -0.9945, -1.275e-07, -0.05233, -0.9986, -3.15e-07, -0.05233, -0.9986, -3.114e-07, -0.1045, -0.9945, -1.558e-07, -0.1045, -0.9945, -4.094e-07, -0.05233, -0.9986, -2.219e-07, -0.05233, -0.9986, -1.718e-07, -0.1045, -0.9945, -2.96e-07, -0.1045, -0.9945, 1.793e-07, -0.1045, 0.9945, 2.717e-07, -0.1045, 0.9945, 3.527e-07, -0.05234, 0.9986, 1.681e-07, -0.05234, 0.9986, 2.41e-07, -0.1045, 0.9945, 1.486e-07, -0.1045, 0.9945, 1.056e-07, -0.05234, 0.9986, 2.277e-07, -0.05234, 0.9986, 1.871e-07, -0.2079, 0.9781, 1.871e-07, -0.2079, 0.9781, 2.717e-07, -0.1045, 0.9945, 1.793e-07, -0.1045, 0.9945, 2.503e-07, -0.2079, 0.9781, 1.877e-07, -0.2079, 0.9781, 1.486e-07, -0.1045, 0.9945, 2.41e-07, -0.1045, 0.9945, 1.476e-07, -0.309, 0.9511, 1.789e-07, -0.309, 0.9511, 1.871e-07, -0.2079, 0.9781, 1.871e-07, -0.2079, 0.9781, 2.415e-07, -0.309, 0.9511, 1.789e-07, -0.309, 0.9511, 1.877e-07, -0.2079, 0.9781, 2.503e-07, -0.2079, 0.9781, 1.353e-07, -0.4067, 0.9135, 1.979e-07, -0.4067, 0.9135, 1.789e-07, -0.309, 0.9511, 1.476e-07, -0.309, 0.9511, 2.292e-07, -0.4067, 0.9135, 1.666e-07, -0.4067, 0.9135, 1.789e-07, -0.309, 0.9511, 2.415e-07, -0.309, 0.9511, 1.504e-07, -0.5, 0.866, 2.13e-07, -0.5, 0.866, 1.979e-07, -0.4067, 0.9135, 1.353e-07, -0.4067, 0.9135, 2.13e-07, -0.5, 0.866, 1.504e-07, -0.5, 0.866, 1.666e-07, -0.4067, 0.9135, 2.292e-07, -0.4067, 0.9135, 1.619e-07, -0.5878, 0.809, 1.619e-07, -0.5878, 0.809, 2.13e-07, -0.5, 0.866, 1.504e-07, -0.5, 0.866, 2.245e-07, -0.5878, 0.809, 1.306e-07, -0.5878, 0.809, 1.504e-07, -0.5, 0.866, 2.13e-07, -0.5, 0.866, 1.694e-07, -0.6691, 0.7431, 1.702e-07, -0.6691, 0.7431, 1.619e-07, -0.5878, 0.809, 1.619e-07, -0.5878, 0.809, 2.172e-07, -0.6691, 0.7431, 1.225e-07, -0.6691, 0.7431, 1.306e-07, -0.5878, 0.809, 2.245e-07, -0.5878, 0.809, 1.605e-07, -0.7431, 0.6691, 2.238e-07, -0.7431, 0.6691, 1.702e-07, -0.6691, 0.7431, 1.694e-07, -0.6691, 0.7431, 1.729e-07, -0.7431, 0.6691, 1.096e-07, -0.7431, 0.6691, 1.225e-07, -0.6691, 0.7431, 2.172e-07, -0.6691, 0.7431, 1.648e-07, -0.809, 0.5878, 1.961e-07, -0.809, 0.5878, 2.238e-07, -0.7431, 0.6691, 1.605e-07, -0.7431, 0.6691, 1.409e-07, -0.809, 0.5878, 1.096e-07, -0.809, 0.5878, 1.096e-07, -0.7431, 0.6691, 1.729e-07, -0.7431, 0.6691, 1.709e-07, -0.866, 0.5, 1.709e-07, -0.866, 0.5, 1.961e-07, -0.809, 0.5878, 1.648e-07, -0.809, 0.5878, 1.096e-07, -0.866, 0.5, 1.017e-07, -0.866, 0.5, 1.096e-07, -0.809, 0.5878, 1.409e-07, -0.809, 0.5878, 1.608e-07, -0.9135, 0.4067, 1.608e-07, -0.9135, 0.4067, 1.709e-07, -0.866, 0.5, 1.709e-07, -0.866, 0.5, 8.217e-08, -0.9135, 0.4067, 7.435e-08, -0.9135, 0.4067, 1.017e-07, -0.866, 0.5, 1.096e-07, -0.866, 0.5, 1.351e-07, -0.9511, 0.309, 1.43e-07, -0.9511, 0.309, 1.608e-07, -0.9135, 0.4067, 1.608e-07, -0.9135, 0.4067, 5.869e-08, -0.9511, 0.309, 5.869e-08, -0.9511, 0.309, 7.435e-08, -0.9135, 0.4067, 8.217e-08, -0.9135, 0.4067, 1.163e-07, -0.9781, 0.2079, 1.241e-07, -0.9781, 0.2079, 1.43e-07, -0.9511, 0.309, 1.351e-07, -0.9511, 0.309, 3.815e-08, -0.9781, 0.2079, 3.815e-08, -0.9781, 0.2079, 5.869e-08, -0.9511, 0.309, 5.869e-08, -0.9511, 0.309, 9.848e-08, -0.9945, 0.1045, 9.823e-08, -0.9945, 0.1045, 1.241e-07, -0.9781, 0.2079, 1.163e-07, -0.9781, 0.2079, 1.969e-08, -0.9945, 0.1045, 1.993e-08, -0.9945, 0.1045, 3.815e-08, -0.9781, 0.2079, 3.815e-08, -0.9781, 0.2079, 7.948e-08, -1.0, 3.562e-09, 7.935e-08, -1.0, -1.187e-09, 9.823e-08, -0.9945, 0.1045, 9.848e-08, -0.9945, 0.1045, 5.662e-16, -1.0, -1.187e-09, 2.446e-10, -1.0, 1.187e-09, 1.993e-08, -0.9945, 0.1045, 1.969e-08, -0.9945, 0.1045, 5.943e-08, -0.9945, -0.1045, 5.955e-08, -0.9945, -0.1045, 7.935e-08, -1.0, -1.187e-09, 7.948e-08, -1.0, 3.562e-09, -1.969e-08, -0.9945, -0.1045, -1.969e-08, -0.9945, -0.1045, 2.446e-10, -1.0, 1.187e-09, 5.662e-16, -1.0, -1.187e-09, 3.579e-08, -0.9781, -0.2079, 3.97e-08, -0.9781, -0.2079, 5.955e-08, -0.9945, -0.1045, 5.943e-08, -0.9945, -0.1045, -3.815e-08, -0.9781, -0.2079, -3.815e-08, -0.9781, -0.2079, -1.969e-08, -0.9945, -0.1045, -1.969e-08, -0.9945, -0.1045, 1.87e-08, -0.9511, -0.309, 1.87e-08, -0.9511, -0.309, 3.97e-08, -0.9781, -0.2079, 3.579e-08, -0.9781, -0.2079, -5.869e-08, -0.9511, -0.309, -5.869e-08, -0.9511, -0.309, -3.815e-08, -0.9781, -0.2079, -3.815e-08, -0.9781, -0.2079, 1.812e-09, -0.9135, -0.4067, 5.725e-09, -0.9135, -0.4067, 1.87e-08, -0.9511, -0.309, 1.87e-08, -0.9511, -0.309, -9e-08, -0.9135, -0.4067, -9e-08, -0.9135, -0.4067, -5.869e-08, -0.9511, -0.309, -5.869e-08, -0.9511, -0.309, -8.183e-09, -0.866, -0.5, -1.601e-08, -0.866, -0.5, 5.725e-09, -0.9135, -0.4067, 1.812e-09, -0.9135, -0.4067, -1.174e-07, -0.866, -0.5, -1.174e-07, -0.866, -0.5, -9e-08, -0.9135, -0.4067, -9e-08, -0.9135, -0.4067, -3.788e-08, -0.809, -0.5878, -6.918e-08, -0.809, -0.5878, -1.601e-08, -0.866, -0.5, -8.183e-09, -0.866, -0.5, -1.252e-07, -0.809, -0.5878, -1.096e-07, -0.809, -0.5878, -1.174e-07, -0.866, -0.5, -1.174e-07, -0.866, -0.5, -7.087e-08, -0.7431, -0.6691, -1.022e-07, -0.7431, -0.6691, -6.918e-08, -0.809, -0.5878, -3.788e-08, -0.809, -0.5878, -1.409e-07, -0.7431, -0.6691, -1.096e-07, -0.7431, -0.6691, -1.096e-07, -0.809, -0.5878, -1.252e-07, -0.809, -0.5878, -6.655e-08, -0.6691, -0.7431, -1.456e-07, -0.6691, -0.7431, -1.022e-07, -0.7431, -0.6691, -7.087e-08, -0.7431, -0.6691, -1.729e-07, -0.6691, -0.7431, -9.391e-08, -0.6691, -0.7431, -1.096e-07, -0.7431, -0.6691, -1.409e-07, -0.7431, -0.6691, -1.225e-07, -0.5878, -0.809, -2.172e-07, -0.5878, -0.809, -1.456e-07, -0.6691, -0.7431, -6.655e-08, -0.6691, -0.7431, -1.859e-07, -0.5878, -0.809, -9.117e-08, -0.5878, -0.809, -9.391e-08, -0.6691, -0.7431, -1.729e-07, -0.6691, -0.7431, -1.306e-07, -0.5, -0.866, -1.932e-07, -0.5, -0.866, -2.172e-07, -0.5878, -0.809, -1.225e-07, -0.5878, -0.809, -1.619e-07, -0.5, -0.866, -1.306e-07, -0.5, -0.866, -9.117e-08, -0.5878, -0.809, -1.859e-07, -0.5878, -0.809, -8.782e-08, -0.4067, -0.9135, -2.13e-07, -0.4067, -0.9135, -1.932e-07, -0.5, -0.866, -1.306e-07, -0.5, -0.866, -1.191e-07, -0.4067, -0.9135, -1.191e-07, -0.4067, -0.9135, -1.306e-07, -0.5, -0.866, -1.619e-07, -0.5, -0.866, -1.04e-07, -0.309, -0.9511, -2.57e-07, -0.309, -0.9511, -2.13e-07, -0.4067, -0.9135, -8.782e-08, -0.4067, -0.9135, -1.631e-07, -0.309, -0.9511, -1.04e-07, -0.309, -0.9511, -1.191e-07, -0.4067, -0.9135, -1.191e-07, -0.4067, -0.9135, -1.476e-07, -0.2079, -0.9781, -2.683e-07, -0.2079, -0.9781, -2.57e-07, -0.309, -0.9511, -1.04e-07, -0.309, -0.9511, -2.057e-07, -0.2079, -0.9781, -1.163e-07, -0.2079, -0.9781, -1.04e-07, -0.309, -0.9511, -1.631e-07, -0.309, -0.9511, -1.558e-07, -0.1045, -0.9945, -3.114e-07, -0.1045, -0.9945, -2.683e-07, -0.2079, -0.9781, -1.476e-07, -0.2079, -0.9781, -2.96e-07, -0.1045, -0.9945, -1.718e-07, -0.1045, -0.9945, -1.163e-07, -0.2079, -0.9781, -2.057e-07, -0.2079, -0.9781, -3.114e-07, -0.1045, -0.9945, -2.96e-07, -0.1045, -0.9945, -2.057e-07, -0.2079, -0.9781, -2.683e-07, -0.2079, -0.9781, 6.869e-10, -0.1045, -0.9945, -1.558e-07, -0.1045, -0.9945, -1.476e-07, -0.2079, -0.9781, -5.366e-08, -0.2079, -0.9781, -2.683e-07, -0.2079, -0.9781, -2.057e-07, -0.2079, -0.9781, -1.631e-07, -0.309, -0.9511, -2.57e-07, -0.309, -0.9511, -5.366e-08, -0.2079, -0.9781, -1.476e-07, -0.2079, -0.9781, -1.04e-07, -0.309, -0.9511, -2.72e-08, -0.309, -0.9511, -2.57e-07, -0.309, -0.9511, -1.631e-07, -0.309, -0.9511, -1.191e-07, -0.4067, -0.9135, -2.13e-07, -0.4067, -0.9135, -2.72e-08, -0.309, -0.9511, -1.04e-07, -0.309, -0.9511, -8.782e-08, -0.4067, -0.9135, 1.217e-08, -0.4067, -0.9135, -2.13e-07, -0.4067, -0.9135, -1.191e-07, -0.4067, -0.9135, -1.619e-07, -0.5, -0.866, -1.932e-07, -0.5, -0.866, 1.217e-08, -0.4067, -0.9135, -8.782e-08, -0.4067, -0.9135, -1.306e-07, -0.5, -0.866, -7.33e-08, -0.5, -0.866, -1.932e-07, -0.5, -0.866, -1.619e-07, -0.5, -0.866, -1.859e-07, -0.5878, -0.809, -2.172e-07, -0.5878, -0.809, -7.33e-08, -0.5, -0.866, -1.306e-07, -0.5, -0.866, -1.225e-07, -0.5878, -0.809, -5.712e-08, -0.5878, -0.809, -2.172e-07, -0.5878, -0.809, -1.859e-07, -0.5878, -0.809, -1.729e-07, -0.6691, -0.7431, -1.456e-07, -0.6691, -0.7431, -5.712e-08, -0.5878, -0.809, -1.225e-07, -0.5878, -0.809, -6.655e-08, -0.6691, -0.7431, -6.261e-08, -0.6691, -0.7431, -1.456e-07, -0.6691, -0.7431, -1.729e-07, -0.6691, -0.7431, -1.409e-07, -0.7431, -0.6691, -1.022e-07, -0.7431, -0.6691, -6.261e-08, -0.6691, -0.7431, -6.655e-08, -0.6691, -0.7431, -7.087e-08, -0.7431, -0.6691, -9.391e-08, -0.7431, -0.6691, -1.022e-07, -0.7431, -0.6691, -1.409e-07, -0.7431, -0.6691, -1.252e-07, -0.809, -0.5878, -6.918e-08, -0.809, -0.5878, -9.391e-08, -0.7431, -0.6691, -7.087e-08, -0.7431, -0.6691, -3.788e-08, -0.809, -0.5878, -6.261e-08, -0.809, -0.5878, -6.918e-08, -0.809, -0.5878, -1.252e-07, -0.809, -0.5878, -1.174e-07, -0.866, -0.5, -1.601e-08, -0.866, -0.5, -6.261e-08, -0.809, -0.5878, -3.788e-08, -0.809, -0.5878, -8.183e-09, -0.866, -0.5, -7.826e-08, -0.866, -0.5, -1.601e-08, -0.866, -0.5, -1.174e-07, -0.866, -0.5, -9e-08, -0.9135, -0.4067, 5.725e-09, -0.9135, -0.4067, -7.826e-08, -0.866, -0.5, -8.183e-09, -0.866, -0.5, 1.812e-09, -0.9135, -0.4067, -7.826e-08, -0.9135, -0.4067, 5.725e-09, -0.9135, -0.4067, -9e-08, -0.9135, -0.4067, -5.869e-08, -0.9511, -0.309, 1.87e-08, -0.9511, -0.309, -7.826e-08, -0.9135, -0.4067, 1.812e-09, -0.9135, -0.4067, 1.87e-08, -0.9511, -0.309, -6.261e-08, -0.9511, -0.309, 1.87e-08, -0.9511, -0.309, -5.869e-08, -0.9511, -0.309, -3.815e-08, -0.9781, -0.2079, 3.97e-08, -0.9781, -0.2079, -6.261e-08, -0.9511, -0.309, 1.87e-08, -0.9511, -0.309, 3.579e-08, -0.9781, -0.2079, -4.696e-08, -0.9781, -0.2079, 3.97e-08, -0.9781, -0.2079, -3.815e-08, -0.9781, -0.2079, -1.969e-08, -0.9945, -0.1045, 5.955e-08, -0.9945, -0.1045, -4.696e-08, -0.9781, -0.2079, 3.579e-08, -0.9781, -0.2079, 5.943e-08, -0.9945, -0.1045, -2.079e-08, -0.9945, -0.1045, 5.955e-08, -0.9945, -0.1045, -1.969e-08, -0.9945, -0.1045, 5.662e-16, -1.0, -1.187e-09, 7.935e-08, -1.0, -1.187e-09, -2.079e-08, -0.9945, -0.1045, 5.943e-08, -0.9945, -0.1045, 7.948e-08, -1.0, 3.562e-09, 2.446e-10, -1.0, 9.499e-09, 7.935e-08, -1.0, -1.187e-09, 5.662e-16, -1.0, -1.187e-09, 1.969e-08, -0.9945, 0.1045, 9.823e-08, -0.9945, 0.1045, 2.446e-10, -1.0, 9.499e-09, 7.948e-08, -1.0, 3.562e-09, 9.848e-08, -0.9945, 0.1045, 2.103e-08, -0.9945, 0.1045, 9.823e-08, -0.9945, 0.1045, 1.969e-08, -0.9945, 0.1045, 3.815e-08, -0.9781, 0.2079, 1.241e-07, -0.9781, 0.2079, 2.103e-08, -0.9945, 0.1045, 9.848e-08, -0.9945, 0.1045, 1.163e-07, -0.9781, 0.2079, 3.13e-08, -0.9781, 0.2079, 1.241e-07, -0.9781, 0.2079, 3.815e-08, -0.9781, 0.2079, 5.869e-08, -0.9511, 0.309, 1.43e-07, -0.9511, 0.309, 3.13e-08, -0.9781, 0.2079, 1.163e-07, -0.9781, 0.2079, 1.351e-07, -0.9511, 0.309, 5.478e-08, -0.9511, 0.309, 1.43e-07, -0.9511, 0.309, 5.869e-08, -0.9511, 0.309, 8.217e-08, -0.9135, 0.4067, 1.608e-07, -0.9135, 0.4067, 5.478e-08, -0.9511, 0.309, 1.351e-07, -0.9511, 0.309, 1.608e-07, -0.9135, 0.4067, 8.608e-08, -0.9135, 0.4067, 1.608e-07, -0.9135, 0.4067, 8.217e-08, -0.9135, 0.4067, 1.096e-07, -0.866, 0.5, 1.709e-07, -0.866, 0.5, 8.608e-08, -0.9135, 0.4067, 1.608e-07, -0.9135, 0.4067, 1.709e-07, -0.866, 0.5, 1.096e-07, -0.866, 0.5, 1.709e-07, -0.866, 0.5, 1.096e-07, -0.866, 0.5, 1.409e-07, -0.809, 0.5878, 1.961e-07, -0.809, 0.5878, 1.096e-07, -0.866, 0.5, 1.709e-07, -0.866, 0.5, 1.648e-07, -0.809, 0.5878, 9.391e-08, -0.809, 0.5878, 1.961e-07, -0.809, 0.5878, 1.409e-07, -0.809, 0.5878, 1.729e-07, -0.7431, 0.6691, 2.238e-07, -0.7431, 0.6691, 9.391e-08, -0.809, 0.5878, 1.648e-07, -0.809, 0.5878, 1.605e-07, -0.7431, 0.6691, 9.391e-08, -0.7431, 0.6691, 2.238e-07, -0.7431, 0.6691, 1.729e-07, -0.7431, 0.6691, 2.172e-07, -0.6691, 0.7431, 1.702e-07, -0.6691, 0.7431, 9.391e-08, -0.7431, 0.6691, 1.605e-07, -0.7431, 0.6691, 1.694e-07, -0.6691, 0.7431, 2.449e-07, -0.6691, 0.7431, 1.702e-07, -0.6691, 0.7431, 2.172e-07, -0.6691, 0.7431, 2.245e-07, -0.5878, 0.809, 1.619e-07, -0.5878, 0.809, 2.449e-07, -0.6691, 0.7431, 1.694e-07, -0.6691, 0.7431, 1.619e-07, -0.5878, 0.809, 2.611e-07, -0.5878, 0.809, 1.619e-07, -0.5878, 0.809, 2.245e-07, -0.5878, 0.809, 2.13e-07, -0.5, 0.866, 2.13e-07, -0.5, 0.866, 2.611e-07, -0.5878, 0.809, 1.619e-07, -0.5878, 0.809, 1.504e-07, -0.5, 0.866, 1.756e-07, -0.5, 0.866, 2.13e-07, -0.5, 0.866, 2.13e-07, -0.5, 0.866, 2.292e-07, -0.4067, 0.9135, 1.979e-07, -0.4067, 0.9135, 1.756e-07, -0.5, 0.866, 1.504e-07, -0.5, 0.866, 1.353e-07, -0.4067, 0.9135, 1.524e-07, -0.4067, 0.9135, 1.979e-07, -0.4067, 0.9135, 2.292e-07, -0.4067, 0.9135, 2.415e-07, -0.309, 0.9511, 1.789e-07, -0.309, 0.9511, 1.524e-07, -0.4067, 0.9135, 1.353e-07, -0.4067, 0.9135, 1.476e-07, -0.309, 0.9511, 1.789e-07, -0.309, 0.9511, 1.789e-07, -0.309, 0.9511, 2.415e-07, -0.309, 0.9511, 2.503e-07, -0.2079, 0.9781, 1.871e-07, -0.2079, 0.9781, 1.789e-07, -0.309, 0.9511, 1.476e-07, -0.309, 0.9511, 1.871e-07, -0.2079, 0.9781, 2.497e-07, -0.2079, 0.9781, 1.871e-07, -0.2079, 0.9781, 2.503e-07, -0.2079, 0.9781, 2.41e-07, -0.1045, 0.9945, 2.717e-07, -0.1045, 0.9945, 2.497e-07, -0.2079, 0.9781, 1.871e-07, -0.2079, 0.9781, 1.793e-07, -0.1045, 0.9945, 2.091e-07, -0.1045, 0.9945, 2.717e-07, -0.1045, 0.9945, 2.41e-07, -0.1045, 0.9945, 2.277e-07, -0.05234, 0.9986, 3.527e-07, -0.05234, 0.9986, 2.091e-07, -0.1045, 0.9945, 1.793e-07, -0.1045, 0.9945, 1.681e-07, -0.05234, 0.9986, 1.651e-07, -0.05234, 0.9986, -3.15e-07, -0.05233, -0.9986, -4.094e-07, -0.05233, -0.9986, -2.96e-07, -0.1045, -0.9945, -3.114e-07, -0.1045, -0.9945, -2.422e-09, -0.05233, -0.9986, -1.275e-07, -0.05233, -0.9986, -1.558e-07, -0.1045, -0.9945, 6.869e-10, -0.1045, -0.9945, -2.219e-07, -0.05233, -0.9986, -1.9e-07, -0.05233, -0.9986, -1.871e-07, -0.1045, -0.9945, -1.718e-07, -0.1045, -0.9945, 1.486e-07, -0.1045, 0.9945, 1.48e-07, -0.1045, 0.9945, 1.681e-07, -0.05234, 0.9986, 1.056e-07, -0.05234, 0.9986, 1.877e-07, -0.2079, 0.9781, 1.245e-07, -0.2079, 0.9781, 1.48e-07, -0.1045, 0.9945, 1.486e-07, -0.1045, 0.9945, 1.789e-07, -0.309, 0.9511, 1.163e-07, -0.309, 0.9511, 1.245e-07, -0.2079, 0.9781, 1.877e-07, -0.2079, 0.9781, 1.666e-07, -0.4067, 0.9135, 1.353e-07, -0.4067, 0.9135, 1.163e-07, -0.309, 0.9511, 1.789e-07, -0.309, 0.9511, 1.504e-07, -0.5, 0.866, 1.504e-07, -0.5, 0.866, 1.353e-07, -0.4067, 0.9135, 1.666e-07, -0.4067, 0.9135, 1.306e-07, -0.5878, 0.809, 1.306e-07, -0.5878, 0.809, 1.504e-07, -0.5, 0.866, 1.504e-07, -0.5, 0.866, 1.225e-07, -0.6691, 0.7431, 1.381e-07, -0.6691, 0.7431, 1.306e-07, -0.5878, 0.809, 1.306e-07, -0.5878, 0.809, 1.096e-07, -0.7431, 0.6691, 1.605e-07, -0.7431, 0.6691, 1.381e-07, -0.6691, 0.7431, 1.225e-07, -0.6691, 0.7431, 1.096e-07, -0.809, 0.5878, 1.804e-07, -0.809, 0.5878, 1.605e-07, -0.7431, 0.6691, 1.096e-07, -0.7431, 0.6691, 1.017e-07, -0.866, 0.5, 1.787e-07, -0.866, 0.5, 1.804e-07, -0.809, 0.5878, 1.096e-07, -0.809, 0.5878, 7.435e-08, -0.9135, 0.4067, 1.53e-07, -0.9135, 0.4067, 1.787e-07, -0.866, 0.5, 1.017e-07, -0.866, 0.5, 5.869e-08, -0.9511, 0.309, 1.391e-07, -0.9511, 0.309, 1.53e-07, -0.9135, 0.4067, 7.435e-08, -0.9135, 0.4067, 3.815e-08, -0.9781, 0.2079, 1.212e-07, -0.9781, 0.2079, 1.391e-07, -0.9511, 0.309, 5.869e-08, -0.9511, 0.309, 1.993e-08, -0.9945, 0.1045, 9.958e-08, -0.9945, 0.1045, 1.212e-07, -0.9781, 0.2079, 3.815e-08, -0.9781, 0.2079, 2.446e-10, -1.0, 1.187e-09, 7.96e-08, -1.0, -3.562e-09, 9.958e-08, -0.9945, 0.1045, 1.993e-08, -0.9945, 0.1045, -1.969e-08, -0.9945, -0.1045, 5.845e-08, -0.9945, -0.1045, 7.96e-08, -1.0, -3.562e-09, 2.446e-10, -1.0, 1.187e-09, -3.815e-08, -0.9781, -0.2079, 3.481e-08, -0.9781, -0.2079, 5.845e-08, -0.9945, -0.1045, -1.969e-08, -0.9945, -0.1045, -5.869e-08, -0.9511, -0.309, 1.479e-08, -0.9511, -0.309, 3.481e-08, -0.9781, -0.2079, -3.815e-08, -0.9781, -0.2079, -9e-08, -0.9135, -0.4067, 5.725e-09, -0.9135, -0.4067, 1.479e-08, -0.9511, -0.309, -5.869e-08, -0.9511, -0.309, -1.174e-07, -0.866, -0.5, -1.601e-08, -0.866, -0.5, 5.725e-09, -0.9135, -0.4067, -9e-08, -0.9135, -0.4067, -1.096e-07, -0.809, -0.5878, -5.353e-08, -0.809, -0.5878, -1.601e-08, -0.866, -0.5, -1.174e-07, -0.866, -0.5, -1.096e-07, -0.7431, -0.6691, -7.087e-08, -0.7431, -0.6691, -5.353e-08, -0.809, -0.5878, -1.096e-07, -0.809, -0.5878, -9.391e-08, -0.6691, -0.7431, -6.655e-08, -0.6691, -0.7431, -7.087e-08, -0.7431, -0.6691, -1.096e-07, -0.7431, -0.6691, -9.117e-08, -0.5878, -0.809, -9.117e-08, -0.5878, -0.809, -6.655e-08, -0.6691, -0.7431, -9.391e-08, -0.6691, -0.7431, -1.306e-07, -0.5, -0.866, -1.619e-07, -0.5, -0.866, -9.117e-08, -0.5878, -0.809, -9.117e-08, -0.5878, -0.809, -1.191e-07, -0.4067, -0.9135, -2.13e-07, -0.4067, -0.9135, -1.619e-07, -0.5, -0.866, -1.306e-07, -0.5, -0.866, -1.04e-07, -0.309, -0.9511, -1.666e-07, -0.309, -0.9511, -2.13e-07, -0.4067, -0.9135, -1.191e-07, -0.4067, -0.9135, -1.163e-07, -0.2079, -0.9781, -1.476e-07, -0.2079, -0.9781, -1.666e-07, -0.309, -0.9511, -1.04e-07, -0.309, -0.9511, -1.718e-07, -0.1045, -0.9945, -1.871e-07, -0.1045, -0.9945, -1.476e-07, -0.2079, -0.9781, -1.163e-07, -0.2079, -0.9781])] * 3)])

# ---- objects
ob_wall = bpy.data.objects.new('wall', me_wall_mesh)

# ---- transforms, parenting, visibility, modifiers, constraints
ob_wall.location = (0.0, 0.0, 0.0)
ob_wall.color = (0.8, 0.8, 0.8, 1.0)
ob_wall.lineart.crease_threshold = 0.0

# ---- collection membership
col_collection_1.objects.link(ob_wall)

# ---- scene / render settings (as saved in the file)
scene.frame_start = 1; scene.frame_end = 250; scene.frame_set(1)
scene.render.engine = 'BLENDER_EEVEE_NEXT'
scene.render.resolution_percentage = 50
scene.render.dither_intensity = 0.0
scene.cycles.use_denoising = False
scene.cycles.samples = 128
scene.cycles.sampling_pattern = 'TABULATED_SOBOL'
scene.cycles.use_adaptive_sampling = False
scene.cycles.use_light_tree = False
scene.cycles.blur_glossy = 0.0
scene.cycles.sample_clamp_indirect = 0.0
scene.view_settings.view_transform = 'Standard'
bpy.context.view_layer.update()

# ---- added for rendering (the .blend has no active camera and no usable light): camera, sun
cam_auto = bpy.data.cameras.new('AutoCamera')
cam_auto.lens = 50.0
cam_auto.sensor_width = 36.0
cam_auto.clip_end = 1000.0
ob_auto_camera = bpy.data.objects.new('AutoCamera', cam_auto)
scene.collection.objects.link(ob_auto_camera)
ob_auto_camera.location = (41.7212, -43.946, 33.377)
ob_auto_camera.rotation_euler = (1.09748, -7.21219e-08, 0.694738)
scene.camera = ob_auto_camera
light_auto_sun = bpy.data.lights.new('AutoSun', 'SUN')
light_auto_sun.energy = 3.0
light_auto_sun.angle = 0.0523599
ob_auto_sun = bpy.data.objects.new('AutoSun', light_auto_sun)
scene.collection.objects.link(ob_auto_sun)
ob_auto_sun.rotation_euler = (0.872665, 0.174533, 0.523599)
bpy.context.view_layer.update()
